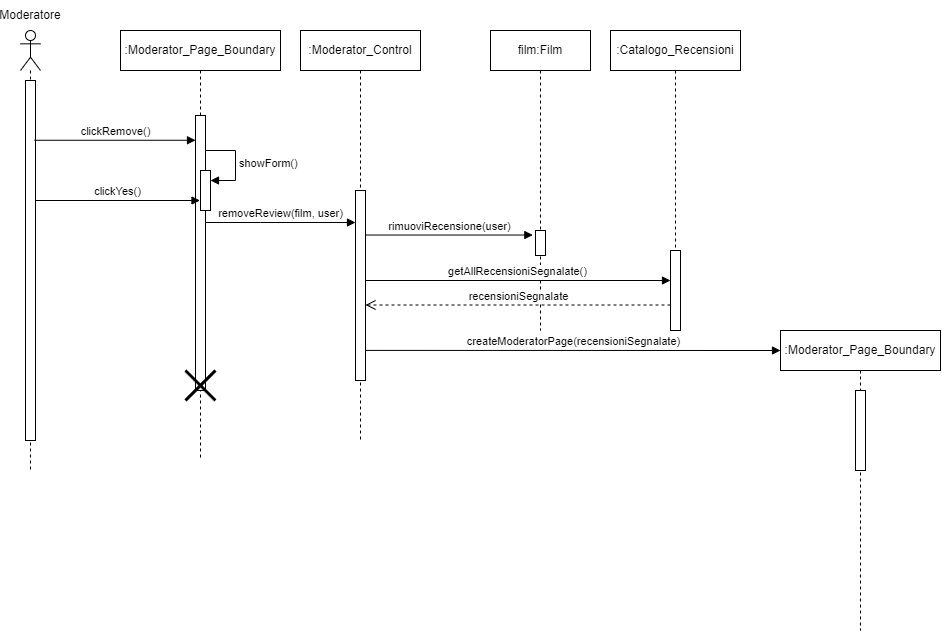

The diagram above was exported from draw.io. Its source (the exported page's mxGraphModel, read from the mxfile embedded in the PNG):
<mxGraphModel dx="971" dy="472" grid="1" gridSize="10" guides="1" tooltips="1" connect="1" arrows="1" fold="1" page="1" pageScale="1" pageWidth="827" pageHeight="1169" math="0" shadow="0">
  <root>
    <mxCell id="0" />
    <mxCell id="1" parent="0" />
    <mxCell id="m88zG1PSdtv8Twhl0nPQ-202" value="" style="shape=umlLifeline;perimeter=lifelinePerimeter;whiteSpace=wrap;html=1;container=1;dropTarget=0;collapsible=0;recursiveResize=0;outlineConnect=0;portConstraint=eastwest;newEdgeStyle={&quot;curved&quot;:0,&quot;rounded&quot;:0};participant=umlActor;" parent="1" vertex="1">
      <mxGeometry x="60" y="70" width="20" height="440" as="geometry" />
    </mxCell>
    <mxCell id="m88zG1PSdtv8Twhl0nPQ-203" value="" style="html=1;points=[[0,0,0,0,5],[0,1,0,0,-5],[1,0,0,0,5],[1,1,0,0,-5]];perimeter=orthogonalPerimeter;outlineConnect=0;targetShapes=umlLifeline;portConstraint=eastwest;newEdgeStyle={&quot;curved&quot;:0,&quot;rounded&quot;:0};" parent="m88zG1PSdtv8Twhl0nPQ-202" vertex="1">
      <mxGeometry x="5" y="50" width="10" height="360" as="geometry" />
    </mxCell>
    <mxCell id="m88zG1PSdtv8Twhl0nPQ-204" value="Moderatore" style="text;html=1;align=center;verticalAlign=middle;whiteSpace=wrap;rounded=0;" parent="1" vertex="1">
      <mxGeometry x="40" y="40" width="60" height="30" as="geometry" />
    </mxCell>
    <mxCell id="m88zG1PSdtv8Twhl0nPQ-205" value="clickRemove()" style="html=1;verticalAlign=bottom;endArrow=block;curved=0;rounded=0;exitX=0.8;exitY=0.166;exitDx=0;exitDy=0;exitPerimeter=0;" parent="1" target="m88zG1PSdtv8Twhl0nPQ-207" edge="1">
      <mxGeometry width="80" relative="1" as="geometry">
        <mxPoint x="74" y="179.76" as="sourcePoint" />
        <mxPoint x="230" y="180" as="targetPoint" />
      </mxGeometry>
    </mxCell>
    <mxCell id="m88zG1PSdtv8Twhl0nPQ-206" value=":Moderator_Page_Boundary" style="shape=umlLifeline;perimeter=lifelinePerimeter;whiteSpace=wrap;html=1;container=1;dropTarget=0;collapsible=0;recursiveResize=0;outlineConnect=0;portConstraint=eastwest;newEdgeStyle={&quot;curved&quot;:0,&quot;rounded&quot;:0};" parent="1" vertex="1">
      <mxGeometry x="160" y="70" width="160" height="430" as="geometry" />
    </mxCell>
    <mxCell id="m88zG1PSdtv8Twhl0nPQ-207" value="" style="html=1;points=[[0,0,0,0,5],[0,1,0,0,-5],[1,0,0,0,5],[1,1,0,0,-5]];perimeter=orthogonalPerimeter;outlineConnect=0;targetShapes=umlLifeline;portConstraint=eastwest;newEdgeStyle={&quot;curved&quot;:0,&quot;rounded&quot;:0};" parent="m88zG1PSdtv8Twhl0nPQ-206" vertex="1">
      <mxGeometry x="75" y="85" width="10" height="275" as="geometry" />
    </mxCell>
    <mxCell id="m88zG1PSdtv8Twhl0nPQ-224" value="" style="html=1;points=[[0,0,0,0,5],[0,1,0,0,-5],[1,0,0,0,5],[1,1,0,0,-5]];perimeter=orthogonalPerimeter;outlineConnect=0;targetShapes=umlLifeline;portConstraint=eastwest;newEdgeStyle={&quot;curved&quot;:0,&quot;rounded&quot;:0};" parent="m88zG1PSdtv8Twhl0nPQ-206" vertex="1">
      <mxGeometry x="80" y="140" width="10" height="40" as="geometry" />
    </mxCell>
    <mxCell id="m88zG1PSdtv8Twhl0nPQ-225" value="showForm()" style="html=1;align=left;spacingLeft=2;endArrow=block;rounded=0;edgeStyle=orthogonalEdgeStyle;curved=0;rounded=0;" parent="m88zG1PSdtv8Twhl0nPQ-206" target="m88zG1PSdtv8Twhl0nPQ-224" edge="1">
      <mxGeometry relative="1" as="geometry">
        <mxPoint x="85" y="120" as="sourcePoint" />
        <Array as="points">
          <mxPoint x="115" y="150" />
        </Array>
      </mxGeometry>
    </mxCell>
    <mxCell id="m88zG1PSdtv8Twhl0nPQ-208" value="" style="shape=umlDestroy;whiteSpace=wrap;html=1;strokeWidth=3;targetShapes=umlLifeline;" parent="m88zG1PSdtv8Twhl0nPQ-206" vertex="1">
      <mxGeometry x="65" y="340" width="30" height="30" as="geometry" />
    </mxCell>
    <mxCell id="m88zG1PSdtv8Twhl0nPQ-209" value="removeReview(film, user)" style="html=1;verticalAlign=bottom;endArrow=block;curved=0;rounded=0;" parent="1" edge="1">
      <mxGeometry width="80" relative="1" as="geometry">
        <mxPoint x="245" y="262" as="sourcePoint" />
        <mxPoint x="395" y="262" as="targetPoint" />
        <Array as="points">
          <mxPoint x="300" y="262" />
        </Array>
      </mxGeometry>
    </mxCell>
    <mxCell id="m88zG1PSdtv8Twhl0nPQ-210" value=":Moderator_Control" style="shape=umlLifeline;perimeter=lifelinePerimeter;whiteSpace=wrap;html=1;container=1;dropTarget=0;collapsible=0;recursiveResize=0;outlineConnect=0;portConstraint=eastwest;newEdgeStyle={&quot;curved&quot;:0,&quot;rounded&quot;:0};" parent="1" vertex="1">
      <mxGeometry x="340" y="70" width="120" height="410" as="geometry" />
    </mxCell>
    <mxCell id="m88zG1PSdtv8Twhl0nPQ-211" value="" style="html=1;points=[[0,0,0,0,5],[0,1,0,0,-5],[1,0,0,0,5],[1,1,0,0,-5]];perimeter=orthogonalPerimeter;outlineConnect=0;targetShapes=umlLifeline;portConstraint=eastwest;newEdgeStyle={&quot;curved&quot;:0,&quot;rounded&quot;:0};" parent="m88zG1PSdtv8Twhl0nPQ-210" vertex="1">
      <mxGeometry x="55" y="160" width="10" height="190" as="geometry" />
    </mxCell>
    <mxCell id="m88zG1PSdtv8Twhl0nPQ-212" value="rimuoviRecensione(user)" style="html=1;verticalAlign=bottom;endArrow=block;curved=0;rounded=0;entryX=-0.267;entryY=0.238;entryDx=0;entryDy=0;entryPerimeter=0;" parent="1" edge="1">
      <mxGeometry width="80" relative="1" as="geometry">
        <mxPoint x="405" y="274.5199999999999" as="sourcePoint" />
        <mxPoint x="572.3300000000002" y="274.5199999999999" as="targetPoint" />
      </mxGeometry>
    </mxCell>
    <mxCell id="m88zG1PSdtv8Twhl0nPQ-213" value="film:Film" style="shape=umlLifeline;perimeter=lifelinePerimeter;whiteSpace=wrap;html=1;container=1;dropTarget=0;collapsible=0;recursiveResize=0;outlineConnect=0;portConstraint=eastwest;newEdgeStyle={&quot;curved&quot;:0,&quot;rounded&quot;:0};" parent="1" vertex="1">
      <mxGeometry x="530" y="70" width="100" height="300" as="geometry" />
    </mxCell>
    <mxCell id="m88zG1PSdtv8Twhl0nPQ-214" value="" style="html=1;points=[[0,0,0,0,5],[0,1,0,0,-5],[1,0,0,0,5],[1,1,0,0,-5]];perimeter=orthogonalPerimeter;outlineConnect=0;targetShapes=umlLifeline;portConstraint=eastwest;newEdgeStyle={&quot;curved&quot;:0,&quot;rounded&quot;:0};" parent="m88zG1PSdtv8Twhl0nPQ-213" vertex="1">
      <mxGeometry x="45" y="200" width="10" height="25" as="geometry" />
    </mxCell>
    <mxCell id="m88zG1PSdtv8Twhl0nPQ-215" value="getAllRecensioniSegnalate()" style="html=1;verticalAlign=bottom;endArrow=block;curved=0;rounded=0;" parent="1" edge="1" target="m88zG1PSdtv8Twhl0nPQ-217">
      <mxGeometry width="80" relative="1" as="geometry">
        <mxPoint x="405" y="320" as="sourcePoint" />
        <mxPoint x="720" y="320" as="targetPoint" />
      </mxGeometry>
    </mxCell>
    <mxCell id="m88zG1PSdtv8Twhl0nPQ-216" value=":Catalogo_Recensioni" style="shape=umlLifeline;perimeter=lifelinePerimeter;whiteSpace=wrap;html=1;container=1;dropTarget=0;collapsible=0;recursiveResize=0;outlineConnect=0;portConstraint=eastwest;newEdgeStyle={&quot;curved&quot;:0,&quot;rounded&quot;:0};" parent="1" vertex="1">
      <mxGeometry x="650" y="70" width="130" height="300" as="geometry" />
    </mxCell>
    <mxCell id="m88zG1PSdtv8Twhl0nPQ-217" value="" style="html=1;points=[[0,0,0,0,5],[0,1,0,0,-5],[1,0,0,0,5],[1,1,0,0,-5]];perimeter=orthogonalPerimeter;outlineConnect=0;targetShapes=umlLifeline;portConstraint=eastwest;newEdgeStyle={&quot;curved&quot;:0,&quot;rounded&quot;:0};" parent="m88zG1PSdtv8Twhl0nPQ-216" vertex="1">
      <mxGeometry x="60" y="220" width="10" height="80" as="geometry" />
    </mxCell>
    <mxCell id="m88zG1PSdtv8Twhl0nPQ-218" value="recensioniSegnalate" style="html=1;verticalAlign=bottom;endArrow=open;dashed=1;endSize=8;curved=0;rounded=0;" parent="1" edge="1" source="m88zG1PSdtv8Twhl0nPQ-217">
      <mxGeometry relative="1" as="geometry">
        <mxPoint x="720" y="344.5" as="sourcePoint" />
        <mxPoint x="405" y="344.5" as="targetPoint" />
      </mxGeometry>
    </mxCell>
    <mxCell id="m88zG1PSdtv8Twhl0nPQ-219" value=":Moderator_Page_Boundary" style="shape=umlLifeline;perimeter=lifelinePerimeter;whiteSpace=wrap;html=1;container=1;dropTarget=0;collapsible=0;recursiveResize=0;outlineConnect=0;portConstraint=eastwest;newEdgeStyle={&quot;curved&quot;:0,&quot;rounded&quot;:0};" parent="1" vertex="1">
      <mxGeometry x="820" y="370" width="160" height="300" as="geometry" />
    </mxCell>
    <mxCell id="m88zG1PSdtv8Twhl0nPQ-220" value="" style="html=1;points=[[0,0,0,0,5],[0,1,0,0,-5],[1,0,0,0,5],[1,1,0,0,-5]];perimeter=orthogonalPerimeter;outlineConnect=0;targetShapes=umlLifeline;portConstraint=eastwest;newEdgeStyle={&quot;curved&quot;:0,&quot;rounded&quot;:0};" parent="m88zG1PSdtv8Twhl0nPQ-219" vertex="1">
      <mxGeometry x="75" y="60" width="10" height="80" as="geometry" />
    </mxCell>
    <mxCell id="m88zG1PSdtv8Twhl0nPQ-221" value="createModeratorPage(recensioniSegnalate)" style="html=1;verticalAlign=bottom;endArrow=block;curved=0;rounded=0;" parent="1" edge="1">
      <mxGeometry width="80" relative="1" as="geometry">
        <mxPoint x="405" y="389.9" as="sourcePoint" />
        <mxPoint x="820" y="390" as="targetPoint" />
      </mxGeometry>
    </mxCell>
    <mxCell id="m88zG1PSdtv8Twhl0nPQ-226" value="clickYes()" style="html=1;verticalAlign=bottom;endArrow=block;curved=0;rounded=0;" parent="1" edge="1">
      <mxGeometry width="80" relative="1" as="geometry">
        <mxPoint x="75" y="240" as="sourcePoint" />
        <mxPoint x="239.5" y="240" as="targetPoint" />
      </mxGeometry>
    </mxCell>
  </root>
</mxGraphModel>